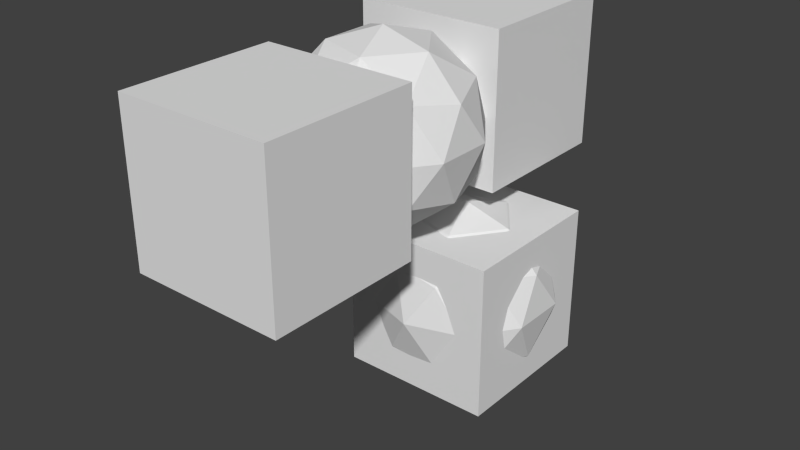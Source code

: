 # Source: Scene.blend  (saved by Blender 2.76.0; exported with 4.5.12 LTS)
import bpy
from mathutils import Matrix  # noqa: F401  (used for matrix-valued properties, if any)

bpy.ops.wm.read_factory_settings(use_empty=True)
scene = bpy.context.scene
scene.name = 'Scene'

# ---- collections
col_collection_1 = bpy.data.collections.new('Collection 1'); scene.collection.children.link(col_collection_1)

# ---- materials (node trees are filled in below, after node groups)
mat_material = bpy.data.materials.new('Material')
mat_material.alpha_threshold = 0.0
mat_material.use_transparent_shadow = False
mat_material.roughness = 0.5
mat_material.line_color = (0.0, 0.0, 0.0, 1.0)

# ---- material node trees

# ---- world
world_world = bpy.data.worlds.new('World'); scene.world = world_world
world_world.color = (0.05088, 0.05088, 0.05088)
world_world.use_sun_shadow = False
world_world.sun_shadow_jitter_overblur = 0.0
world_world.cycles.sampling_method = 'MANUAL'
world_world.cycles.sample_map_resolution = 256

# ---- meshes
me_null = bpy.data.meshes.new('Null')
me_null.from_pydata([], [], [])
me_null.use_remesh_preserve_volume = False
me_null.use_remesh_preserve_attributes = False
me_null.use_mirror_vertex_groups = False
me_null.update()
me_icosphere = bpy.data.meshes.new('Icosphere')
me_icosphere.from_pydata([(0.0, 0.0, -1.2), (0.8683, -0.6309, -0.5367), (-0.3317, -1.021, -0.5367), (-1.073, 0.0, -0.5367), (-0.3317, 1.021, -0.5367), (0.8683, 0.6309, -0.5367), (0.3317, -1.021, 0.5367), (-0.8683, -0.6309, 0.5367), (-0.8683, 0.6309, 0.5367), (0.3317, 1.021, 0.5367), (1.073, 0.0, 0.5367), (0.0, 0.0, 1.2), (-0.1949, -0.6, -1.021), (0.5104, -0.3708, -1.021), (0.3154, -0.9708, -0.6309), (1.021, 0.0, -0.6309), (0.5104, 0.3708, -1.021), (-0.6309, 0.0, -1.021), (-0.8258, -0.6, -0.6309), (-0.1949, 0.6, -1.021), (-0.8258, 0.6, -0.6309), (0.3154, 0.9708, -0.6309), (1.141, -0.3708, 0.0), (1.141, 0.3708, 0.0), (0.0, -1.2, 0.0), (0.7053, -0.9708, 0.0), (-1.141, -0.3708, 0.0), (-0.7053, -0.9708, 0.0), (-0.7053, 0.9708, 0.0), (-1.141, 0.3708, 0.0), (0.7053, 0.9708, 0.0), (0.0, 1.2, 0.0), (0.8258, -0.6, 0.6309), (-0.3154, -0.9708, 0.6309), (-1.021, 0.0, 0.6309), (-0.3154, 0.9708, 0.6309), (0.8258, 0.6, 0.6309), (0.1949, -0.6, 1.021), (0.6309, 0.0, 1.021), (-0.5104, -0.3708, 1.021), (-0.5104, 0.3708, 1.021), (0.1949, 0.6, 1.021)], [], [(0, 13, 12), (1, 13, 15), (0, 12, 17), (0, 17, 19), (0, 19, 16), (1, 15, 22), (2, 14, 24), (3, 18, 26), (4, 20, 28), (5, 21, 30), (1, 22, 25), (2, 24, 27), (3, 26, 29), (4, 28, 31), (5, 30, 23), (6, 32, 37), (7, 33, 39), (8, 34, 40), (9, 35, 41), (10, 36, 38), (38, 41, 11), (38, 36, 41), (36, 9, 41), (41, 40, 11), (41, 35, 40), (35, 8, 40), (40, 39, 11), (40, 34, 39), (34, 7, 39), (39, 37, 11), (39, 33, 37), (33, 6, 37), (37, 38, 11), (37, 32, 38), (32, 10, 38), (23, 36, 10), (23, 30, 36), (30, 9, 36), (31, 35, 9), (31, 28, 35), (28, 8, 35), (29, 34, 8), (29, 26, 34), (26, 7, 34), (27, 33, 7), (27, 24, 33), (24, 6, 33), (25, 32, 6), (25, 22, 32), (22, 10, 32), (30, 31, 9), (30, 21, 31), (21, 4, 31), (28, 29, 8), (28, 20, 29), (20, 3, 29), (26, 27, 7), (26, 18, 27), (18, 2, 27), (24, 25, 6), (24, 14, 25), (14, 1, 25), (22, 23, 10), (22, 15, 23), (15, 5, 23), (16, 21, 5), (16, 19, 21), (19, 4, 21), (19, 20, 4), (19, 17, 20), (17, 3, 20), (17, 18, 3), (17, 12, 18), (12, 2, 18), (15, 16, 5), (15, 13, 16), (13, 0, 16), (12, 14, 2), (12, 13, 14), (13, 1, 14)])
me_icosphere.use_remesh_preserve_volume = False
me_icosphere.use_remesh_preserve_attributes = False
me_icosphere.use_mirror_vertex_groups = False
me_icosphere.update()
me_cube = bpy.data.meshes.new('Cube')
me_cube.from_pydata([(1.0, 1.0, -1.0), (1.0, -1.0, -1.0), (-1.0, -1.0, -1.0), (-1.0, 1.0, -1.0), (1.0, 1.0, 1.0), (1.0, -1.0, 1.0), (-1.0, -1.0, 1.0), (-1.0, 1.0, 1.0)], [], [(0, 1, 2, 3), (4, 7, 6, 5), (0, 4, 5, 1), (1, 5, 6, 2), (2, 6, 7, 3), (4, 0, 3, 7)])
me_cube.materials.append(mat_material)
me_cube.use_remesh_preserve_volume = False
me_cube.use_remesh_preserve_attributes = False
me_cube.use_mirror_vertex_groups = False
me_cube.update()

# ---- objects
ob_modelspace = bpy.data.objects.new('ModelSpace', me_null)
ob_icosphere_model = bpy.data.objects.new('Icosphere_model', me_icosphere)
ob_cube_model = bpy.data.objects.new('Cube_model', me_cube)
ob_worldspace = bpy.data.objects.new('WorldSpace', me_null)
ob_ear2 = bpy.data.objects.new('Ear2', me_cube)
ob_head = bpy.data.objects.new('Head', me_icosphere)
ob_ear = bpy.data.objects.new('Ear', me_cube)

# ---- transforms, parenting, visibility, modifiers, constraints
ob_modelspace.location = (0.0, 0.0, 0.0)
ob_modelspace.lineart.crease_threshold = 0.0
ob_icosphere_model.parent = ob_modelspace
ob_icosphere_model.location = (0.0, 0.0, 0.0)
ob_icosphere_model.lineart.crease_threshold = 0.0
ob_cube_model.parent = ob_modelspace
ob_cube_model.location = (0.0, 0.0, 0.0)
ob_cube_model.lock_rotations_4d = False
ob_cube_model.empty_display_type = 'ARROWS'
ob_cube_model.lineart.crease_threshold = 0.0
ob_worldspace.location = (0.0, 0.0, 0.0)
ob_worldspace.lineart.crease_threshold = 0.0
ob_ear2.parent = ob_worldspace
ob_ear2.location = (-0.534, 0.8784, 2.485)
ob_ear2.lineart.crease_threshold = 0.0
ob_head.parent = ob_worldspace
ob_head.location = (-0.3729, -1.105, 2.41)
ob_head.lineart.crease_threshold = 0.0
ob_ear.parent = ob_worldspace
ob_ear.location = (-0.2835, -2.942, 2.433)
ob_ear.lineart.crease_threshold = 0.0

# ---- collection membership
col_collection_1.objects.link(ob_modelspace)
col_collection_1.objects.link(ob_icosphere_model)
col_collection_1.objects.link(ob_cube_model)
col_collection_1.objects.link(ob_worldspace)
col_collection_1.objects.link(ob_ear2)
col_collection_1.objects.link(ob_head)
col_collection_1.objects.link(ob_ear)

# ---- scene / render settings (as saved in the file)
scene.frame_start = 1; scene.frame_end = 250; scene.frame_set(1)
scene.render.engine = 'BLENDER_EEVEE_NEXT'
scene.render.resolution_percentage = 50
scene.render.dither_intensity = 0.0
scene.cycles.use_denoising = False
scene.cycles.samples = 10
scene.cycles.sampling_pattern = 'TABULATED_SOBOL'
scene.cycles.light_sampling_threshold = 0.0
scene.cycles.use_adaptive_sampling = False
scene.cycles.use_light_tree = False
scene.cycles.blur_glossy = 0.0
scene.cycles.pixel_filter_type = 'GAUSSIAN'
scene.cycles.sample_clamp_indirect = 0.0
scene.view_settings.view_transform = 'Standard'
bpy.context.view_layer.update()

# ---- added for rendering (the .blend has no active camera and no usable light): camera, sun
cam_auto = bpy.data.cameras.new('AutoCamera')
cam_auto.lens = 50.0
cam_auto.sensor_width = 36.0
cam_auto.clip_end = 1000.0
ob_auto_camera = bpy.data.objects.new('AutoCamera', cam_auto)
scene.collection.objects.link(ob_auto_camera)
ob_auto_camera.location = (7.21525, -9.92557, 7.13439)
ob_auto_camera.rotation_euler = (1.09748, -7.21219e-08, 0.694738)
scene.camera = ob_auto_camera
light_auto_sun = bpy.data.lights.new('AutoSun', 'SUN')
light_auto_sun.energy = 3.0
light_auto_sun.angle = 0.0523599
ob_auto_sun = bpy.data.objects.new('AutoSun', light_auto_sun)
scene.collection.objects.link(ob_auto_sun)
ob_auto_sun.rotation_euler = (0.872665, 0.174533, 0.523599)
bpy.context.view_layer.update()
